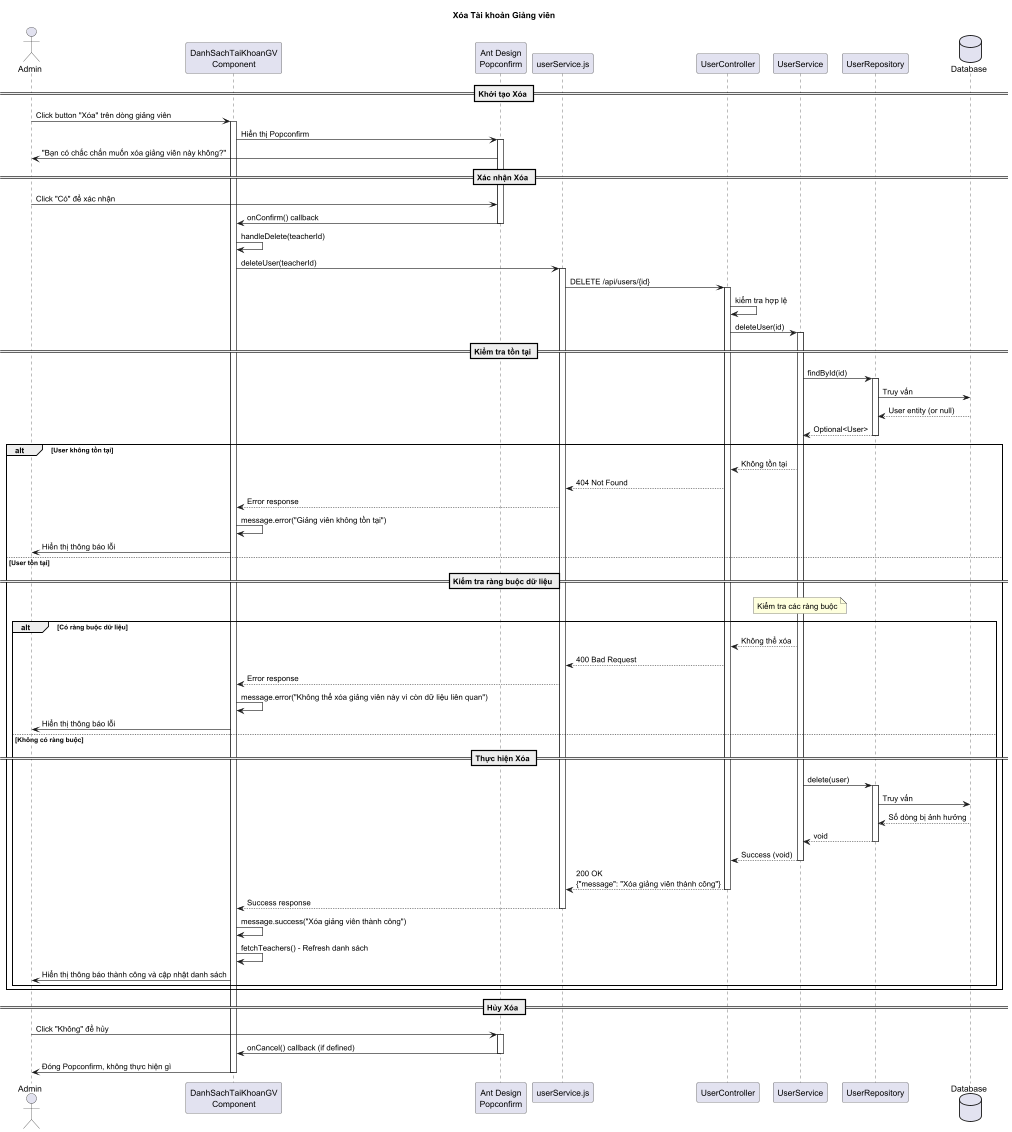

The diagram above was rendered by PlantUML. Its source (embedded in the PNG):
@startuml
title Xóa Tài khoản Giảng viên

actor "Admin" as admin
participant "DanhSachTaiKhoanGV\nComponent" as frontend
participant "Ant Design\nPopconfirm" as popconfirm
participant "userService.js" as service
participant "UserController" as controller
participant "UserService" as userService
participant "UserRepository" as repository
database "Database" as db

== Khởi tạo Xóa ==
admin -> frontend: Click button "Xóa" trên dòng giảng viên
activate frontend
frontend -> popconfirm: Hiển thị Popconfirm
activate popconfirm
popconfirm -> admin: "Bạn có chắc chắn muốn xóa giảng viên này không?"


== Xác nhận Xóa ==
admin -> popconfirm: Click "Có" để xác nhận
popconfirm -> frontend: onConfirm() callback
deactivate popconfirm

frontend -> frontend: handleDelete(teacherId)


frontend -> service: deleteUser(teacherId)
activate service
service -> controller: DELETE /api/users/{id}

activate controller

controller -> controller: kiểm tra hợp lệ
controller -> userService: deleteUser(id)
activate userService

== Kiểm tra tồn tại ==
userService -> repository: findById(id)
activate repository
repository -> db: Truy vấn
db --> repository: User entity (or null)
repository --> userService: Optional<User>
deactivate repository

alt User không tồn tại
    userService --> controller: Không tồn tại
    controller --> service: 404 Not Found
    service --> frontend: Error response
    frontend -> frontend: message.error("Giảng viên không tồn tại")
    frontend -> admin: Hiển thị thông báo lỗi
else User tồn tại
    == Kiểm tra ràng buộc dữ liệu ==
    note over userService: Kiểm tra các ràng buộc

    alt Có ràng buộc dữ liệu
        userService --> controller: Không thể xóa
        controller --> service: 400 Bad Request
        service --> frontend: Error response
        frontend -> frontend: message.error("Không thể xóa giảng viên này vì còn dữ liệu liên quan")
        frontend -> admin: Hiển thị thông báo lỗi
    else Không có ràng buộc
        == Thực hiện Xóa ==
        userService -> repository: delete(user)
        activate repository
        repository -> db: Truy vấn
        db --> repository: Số dòng bị ảnh hưởng
        repository --> userService: void
        deactivate repository

        userService --> controller: Success (void)

        deactivate userService

        controller --> service: 200 OK\n{"message": "Xóa giảng viên thành công"}
        deactivate controller
        service --> frontend: Success response
        deactivate service

        frontend -> frontend: message.success("Xóa giảng viên thành công")
        frontend -> frontend: fetchTeachers() - Refresh danh sách
        
        frontend -> admin: Hiển thị thông báo thành công và cập nhật danh sách
    end
end

== Hủy Xóa ==
admin -> popconfirm: Click "Không" để hủy
activate popconfirm
popconfirm -> frontend: onCancel() callback (if defined)
deactivate popconfirm
frontend -> admin: Đóng Popconfirm, không thực hiện gì
deactivate frontend
'
'== Thay đổi Trạng thái (Alternative) ==
'note over frontend: Thay vì xóa hẳn, có thể chỉ\nthay đổi trạng thái active = false
'admin -> frontend: Toggle Switch "Trạng thái"
'activate frontend
'frontend -> frontend: handleStatusChange(id, newStatus)
'frontend -> service: updateUser(id, {isActive: false})
'service -> controller: PUT /api/users/{id}
'controller -> userService: updateUser(id, userDto)
'userService -> userService: user.setActive(false)
'userService -> repository: save(user)
'repository -> db: UPDATE users SET active = false WHERE id = ?
'db --> repository: Updated user
'repository --> userService: User
'userService --> controller: UserDto
'controller --> service: Success response
'service --> frontend: Success
'frontend -> frontend: message.success("Khóa tài khoản thành công")
'frontend -> admin: Cập nhật trạng thái trong bảng
'deactivate frontend

@enduml